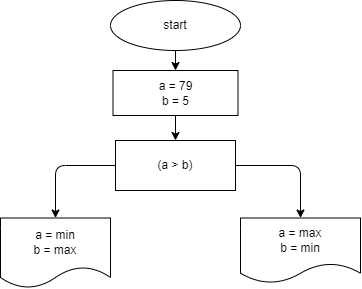

The diagram above was exported from draw.io. Its source (the exported page's mxGraphModel, read from the mxfile embedded in the PNG):
<mxGraphModel dx="451" dy="291" grid="1" gridSize="10" guides="1" tooltips="1" connect="1" arrows="1" fold="1" page="1" pageScale="1" pageWidth="827" pageHeight="1169" math="0" shadow="0">
  <root>
    <mxCell id="0" />
    <mxCell id="1" parent="0" />
    <mxCell id="5" value="" style="edgeStyle=none;html=1;" edge="1" parent="1" source="3" target="4">
      <mxGeometry relative="1" as="geometry" />
    </mxCell>
    <mxCell id="3" value="start" style="ellipse;whiteSpace=wrap;html=1;" vertex="1" parent="1">
      <mxGeometry x="120" y="20" width="130" height="50" as="geometry" />
    </mxCell>
    <mxCell id="7" value="" style="edgeStyle=none;html=1;" edge="1" parent="1" source="4" target="6">
      <mxGeometry relative="1" as="geometry" />
    </mxCell>
    <mxCell id="4" value="a = 79&lt;br&gt;b = 5" style="whiteSpace=wrap;html=1;" vertex="1" parent="1">
      <mxGeometry x="122.5" y="90" width="125" height="45" as="geometry" />
    </mxCell>
    <mxCell id="14" style="edgeStyle=none;html=1;entryX=0.5;entryY=0;entryDx=0;entryDy=0;" edge="1" parent="1" source="6" target="12">
      <mxGeometry relative="1" as="geometry">
        <Array as="points">
          <mxPoint x="65" y="185" />
        </Array>
      </mxGeometry>
    </mxCell>
    <mxCell id="15" style="edgeStyle=none;html=1;entryX=0.5;entryY=0;entryDx=0;entryDy=0;" edge="1" parent="1" source="6" target="10">
      <mxGeometry relative="1" as="geometry">
        <Array as="points">
          <mxPoint x="310" y="185" />
        </Array>
      </mxGeometry>
    </mxCell>
    <mxCell id="6" value="(a &amp;gt; b)" style="whiteSpace=wrap;html=1;" vertex="1" parent="1">
      <mxGeometry x="125" y="160" width="120" height="50" as="geometry" />
    </mxCell>
    <mxCell id="10" value="a = max&lt;br&gt;b = min" style="shape=document;whiteSpace=wrap;html=1;boundedLbl=1;" vertex="1" parent="1">
      <mxGeometry x="250" y="237.5" width="120" height="65" as="geometry" />
    </mxCell>
    <mxCell id="12" value="&lt;span&gt;a = min&lt;/span&gt;&lt;br&gt;&lt;span&gt;b = max&lt;/span&gt;" style="shape=document;whiteSpace=wrap;html=1;boundedLbl=1;" vertex="1" parent="1">
      <mxGeometry x="10" y="237.5" width="110" height="70" as="geometry" />
    </mxCell>
  </root>
</mxGraphModel>